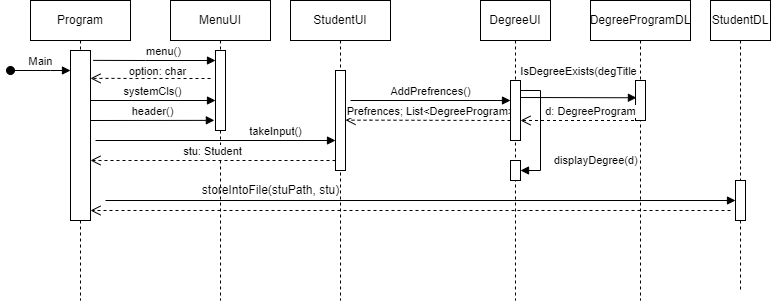

The diagram above was exported from draw.io. Its source (the exported page's mxGraphModel, read from the mxfile embedded in the PNG):
<mxGraphModel dx="677" dy="533" grid="1" gridSize="10" guides="1" tooltips="1" connect="1" arrows="1" fold="1" page="1" pageScale="1" pageWidth="850" pageHeight="1100" math="0" shadow="0">
  <root>
    <mxCell id="0" />
    <mxCell id="1" parent="0" />
    <mxCell id="MxK9gk6kg6oJ-WmklDnk-1" value="Program" style="shape=umlLifeline;perimeter=lifelinePerimeter;whiteSpace=wrap;html=1;container=1;collapsible=0;recursiveResize=0;outlineConnect=0;" vertex="1" parent="1">
      <mxGeometry x="50" y="30" width="100" height="300" as="geometry" />
    </mxCell>
    <mxCell id="MxK9gk6kg6oJ-WmklDnk-2" value="" style="html=1;points=[];perimeter=orthogonalPerimeter;" vertex="1" parent="MxK9gk6kg6oJ-WmklDnk-1">
      <mxGeometry x="40" y="50" width="20" height="170" as="geometry" />
    </mxCell>
    <mxCell id="MxK9gk6kg6oJ-WmklDnk-5" value="Main" style="html=1;verticalAlign=bottom;startArrow=oval;startFill=1;endArrow=block;startSize=8;rounded=0;" edge="1" parent="MxK9gk6kg6oJ-WmklDnk-1">
      <mxGeometry width="60" relative="1" as="geometry">
        <mxPoint x="-20" y="70" as="sourcePoint" />
        <mxPoint x="40" y="70" as="targetPoint" />
        <Array as="points">
          <mxPoint x="20" y="70" />
        </Array>
      </mxGeometry>
    </mxCell>
    <mxCell id="MxK9gk6kg6oJ-WmklDnk-25" value="" style="html=1;verticalAlign=bottom;endArrow=open;dashed=1;endSize=8;rounded=0;" edge="1" parent="MxK9gk6kg6oJ-WmklDnk-1">
      <mxGeometry x="-0.25" y="-20" relative="1" as="geometry">
        <mxPoint x="700" y="210" as="sourcePoint" />
        <mxPoint x="60" y="210" as="targetPoint" />
        <mxPoint as="offset" />
      </mxGeometry>
    </mxCell>
    <mxCell id="MxK9gk6kg6oJ-WmklDnk-6" value="MenuUI" style="shape=umlLifeline;perimeter=lifelinePerimeter;whiteSpace=wrap;html=1;container=1;collapsible=0;recursiveResize=0;outlineConnect=0;" vertex="1" parent="1">
      <mxGeometry x="190" y="30" width="100" height="300" as="geometry" />
    </mxCell>
    <mxCell id="MxK9gk6kg6oJ-WmklDnk-7" value="" style="html=1;points=[];perimeter=orthogonalPerimeter;" vertex="1" parent="MxK9gk6kg6oJ-WmklDnk-6">
      <mxGeometry x="45" y="50" width="10" height="80" as="geometry" />
    </mxCell>
    <mxCell id="MxK9gk6kg6oJ-WmklDnk-8" value="menu()" style="html=1;verticalAlign=bottom;endArrow=block;rounded=0;exitX=1.133;exitY=0.058;exitDx=0;exitDy=0;exitPerimeter=0;" edge="1" parent="MxK9gk6kg6oJ-WmklDnk-6" source="MxK9gk6kg6oJ-WmklDnk-2">
      <mxGeometry x="0.1309" width="80" relative="1" as="geometry">
        <mxPoint x="-75" y="60" as="sourcePoint" />
        <mxPoint x="45" y="60" as="targetPoint" />
        <Array as="points">
          <mxPoint x="-25" y="60" />
        </Array>
        <mxPoint as="offset" />
      </mxGeometry>
    </mxCell>
    <mxCell id="MxK9gk6kg6oJ-WmklDnk-11" value="systemCls()" style="html=1;verticalAlign=bottom;endArrow=block;rounded=0;" edge="1" parent="MxK9gk6kg6oJ-WmklDnk-6">
      <mxGeometry width="80" relative="1" as="geometry">
        <mxPoint x="-80" y="100" as="sourcePoint" />
        <mxPoint x="45" y="100" as="targetPoint" />
      </mxGeometry>
    </mxCell>
    <mxCell id="MxK9gk6kg6oJ-WmklDnk-16" value="stu: Student" style="html=1;verticalAlign=bottom;endArrow=open;dashed=1;endSize=8;rounded=0;entryX=1;entryY=0.647;entryDx=0;entryDy=0;entryPerimeter=0;" edge="1" parent="MxK9gk6kg6oJ-WmklDnk-6" target="MxK9gk6kg6oJ-WmklDnk-2">
      <mxGeometry relative="1" as="geometry">
        <mxPoint x="165" y="159.99999999999997" as="sourcePoint" />
        <mxPoint x="-70" y="160" as="targetPoint" />
      </mxGeometry>
    </mxCell>
    <mxCell id="MxK9gk6kg6oJ-WmklDnk-9" value="option: char" style="html=1;verticalAlign=bottom;endArrow=open;dashed=1;endSize=8;rounded=0;entryX=1;entryY=0.164;entryDx=0;entryDy=0;entryPerimeter=0;" edge="1" parent="1" target="MxK9gk6kg6oJ-WmklDnk-2">
      <mxGeometry x="-0.1172" y="2" relative="1" as="geometry">
        <mxPoint x="230" y="108" as="sourcePoint" />
        <mxPoint x="130" y="110" as="targetPoint" />
        <mxPoint as="offset" />
      </mxGeometry>
    </mxCell>
    <mxCell id="MxK9gk6kg6oJ-WmklDnk-10" value="header()" style="html=1;verticalAlign=bottom;endArrow=block;rounded=0;entryX=-0.114;entryY=0.873;entryDx=0;entryDy=0;entryPerimeter=0;" edge="1" parent="1" target="MxK9gk6kg6oJ-WmklDnk-7">
      <mxGeometry width="80" relative="1" as="geometry">
        <mxPoint x="110" y="150" as="sourcePoint" />
        <mxPoint x="230" y="150" as="targetPoint" />
      </mxGeometry>
    </mxCell>
    <mxCell id="MxK9gk6kg6oJ-WmklDnk-13" value="StudentUI" style="shape=umlLifeline;perimeter=lifelinePerimeter;whiteSpace=wrap;html=1;container=1;collapsible=0;recursiveResize=0;outlineConnect=0;" vertex="1" parent="1">
      <mxGeometry x="310" y="30" width="100" height="300" as="geometry" />
    </mxCell>
    <mxCell id="MxK9gk6kg6oJ-WmklDnk-14" value="" style="html=1;points=[];perimeter=orthogonalPerimeter;" vertex="1" parent="MxK9gk6kg6oJ-WmklDnk-13">
      <mxGeometry x="45" y="70" width="10" height="100" as="geometry" />
    </mxCell>
    <mxCell id="MxK9gk6kg6oJ-WmklDnk-21" value="storeIntoFile(stuPath, stu)" style="text;html=1;align=center;verticalAlign=middle;resizable=0;points=[];autosize=1;strokeColor=none;fillColor=none;" vertex="1" parent="MxK9gk6kg6oJ-WmklDnk-13">
      <mxGeometry x="-95" y="180" width="150" height="20" as="geometry" />
    </mxCell>
    <mxCell id="MxK9gk6kg6oJ-WmklDnk-15" value="takeInput()" style="html=1;verticalAlign=bottom;endArrow=block;rounded=0;" edge="1" parent="MxK9gk6kg6oJ-WmklDnk-13">
      <mxGeometry x="0.5" width="80" relative="1" as="geometry">
        <mxPoint x="-195" y="140" as="sourcePoint" />
        <mxPoint x="45" y="140" as="targetPoint" />
        <mxPoint as="offset" />
      </mxGeometry>
    </mxCell>
    <mxCell id="MxK9gk6kg6oJ-WmklDnk-29" value="Prefrences; List&amp;lt;DegreeProgram&amp;gt;" style="html=1;verticalAlign=bottom;endArrow=open;dashed=1;endSize=8;rounded=0;" edge="1" parent="MxK9gk6kg6oJ-WmklDnk-13" target="MxK9gk6kg6oJ-WmklDnk-14">
      <mxGeometry x="-0.0303" relative="1" as="geometry">
        <mxPoint x="220" y="120" as="sourcePoint" />
        <mxPoint x="60" y="120" as="targetPoint" />
        <Array as="points">
          <mxPoint x="80" y="119.66" />
        </Array>
        <mxPoint as="offset" />
      </mxGeometry>
    </mxCell>
    <mxCell id="MxK9gk6kg6oJ-WmklDnk-17" value="StudentDL" style="shape=umlLifeline;perimeter=lifelinePerimeter;whiteSpace=wrap;html=1;container=1;collapsible=0;recursiveResize=0;outlineConnect=0;" vertex="1" parent="1">
      <mxGeometry x="730" y="30" width="60" height="290" as="geometry" />
    </mxCell>
    <mxCell id="MxK9gk6kg6oJ-WmklDnk-18" value="" style="html=1;points=[];perimeter=orthogonalPerimeter;" vertex="1" parent="MxK9gk6kg6oJ-WmklDnk-17">
      <mxGeometry x="25" y="180" width="10" height="40" as="geometry" />
    </mxCell>
    <mxCell id="MxK9gk6kg6oJ-WmklDnk-19" value="" style="html=1;verticalAlign=bottom;endArrow=block;rounded=0;" edge="1" parent="MxK9gk6kg6oJ-WmklDnk-17">
      <mxGeometry width="80" relative="1" as="geometry">
        <mxPoint x="-605" y="200" as="sourcePoint" />
        <mxPoint x="25" y="200" as="targetPoint" />
        <mxPoint as="offset" />
      </mxGeometry>
    </mxCell>
    <mxCell id="MxK9gk6kg6oJ-WmklDnk-26" value="DegreeUI" style="shape=umlLifeline;perimeter=lifelinePerimeter;whiteSpace=wrap;html=1;container=1;collapsible=0;recursiveResize=0;outlineConnect=0;" vertex="1" parent="1">
      <mxGeometry x="500" y="30" width="70" height="300" as="geometry" />
    </mxCell>
    <mxCell id="MxK9gk6kg6oJ-WmklDnk-27" value="" style="html=1;points=[];perimeter=orthogonalPerimeter;" vertex="1" parent="MxK9gk6kg6oJ-WmklDnk-26">
      <mxGeometry x="30" y="80" width="10" height="60" as="geometry" />
    </mxCell>
    <mxCell id="MxK9gk6kg6oJ-WmklDnk-28" value="AddPrefrences()" style="html=1;verticalAlign=bottom;endArrow=block;rounded=0;" edge="1" parent="MxK9gk6kg6oJ-WmklDnk-26">
      <mxGeometry width="80" relative="1" as="geometry">
        <mxPoint x="-130" y="100" as="sourcePoint" />
        <mxPoint x="30" y="100" as="targetPoint" />
      </mxGeometry>
    </mxCell>
    <mxCell id="MxK9gk6kg6oJ-WmklDnk-38" value="" style="html=1;points=[];perimeter=orthogonalPerimeter;" vertex="1" parent="MxK9gk6kg6oJ-WmklDnk-26">
      <mxGeometry x="30" y="160" width="10" height="20" as="geometry" />
    </mxCell>
    <mxCell id="MxK9gk6kg6oJ-WmklDnk-30" value="DegreeProgramDL" style="shape=umlLifeline;perimeter=lifelinePerimeter;whiteSpace=wrap;html=1;container=1;collapsible=0;recursiveResize=0;outlineConnect=0;" vertex="1" parent="1">
      <mxGeometry x="610" y="30" width="100" height="300" as="geometry" />
    </mxCell>
    <mxCell id="MxK9gk6kg6oJ-WmklDnk-31" value="" style="html=1;points=[];perimeter=orthogonalPerimeter;" vertex="1" parent="MxK9gk6kg6oJ-WmklDnk-30">
      <mxGeometry x="45" y="80" width="10" height="40" as="geometry" />
    </mxCell>
    <mxCell id="MxK9gk6kg6oJ-WmklDnk-32" value="IsDegreeExists(degTitle" style="html=1;verticalAlign=bottom;endArrow=block;rounded=0;entryX=0.093;entryY=0.431;entryDx=0;entryDy=0;entryPerimeter=0;" edge="1" parent="1" target="MxK9gk6kg6oJ-WmklDnk-31">
      <mxGeometry y="17" width="80" relative="1" as="geometry">
        <mxPoint x="540" y="127" as="sourcePoint" />
        <mxPoint x="650" y="127" as="targetPoint" />
        <mxPoint as="offset" />
      </mxGeometry>
    </mxCell>
    <mxCell id="MxK9gk6kg6oJ-WmklDnk-33" value="d: DegreeProgram" style="html=1;verticalAlign=bottom;endArrow=open;dashed=1;endSize=8;rounded=0;" edge="1" parent="1" source="MxK9gk6kg6oJ-WmklDnk-30">
      <mxGeometry x="-0.1715" relative="1" as="geometry">
        <mxPoint x="620" y="150" as="sourcePoint" />
        <mxPoint x="540" y="150" as="targetPoint" />
        <mxPoint as="offset" />
      </mxGeometry>
    </mxCell>
    <mxCell id="MxK9gk6kg6oJ-WmklDnk-39" value="displayDegree(d)" style="edgeStyle=orthogonalEdgeStyle;html=1;align=left;spacingLeft=2;endArrow=block;rounded=0;" edge="1" parent="1">
      <mxGeometry x="0.5" y="10" relative="1" as="geometry">
        <mxPoint x="540" y="120" as="sourcePoint" />
        <Array as="points">
          <mxPoint x="560" y="120" />
          <mxPoint x="560" y="200" />
        </Array>
        <mxPoint x="540" y="200" as="targetPoint" />
        <mxPoint as="offset" />
      </mxGeometry>
    </mxCell>
  </root>
</mxGraphModel>